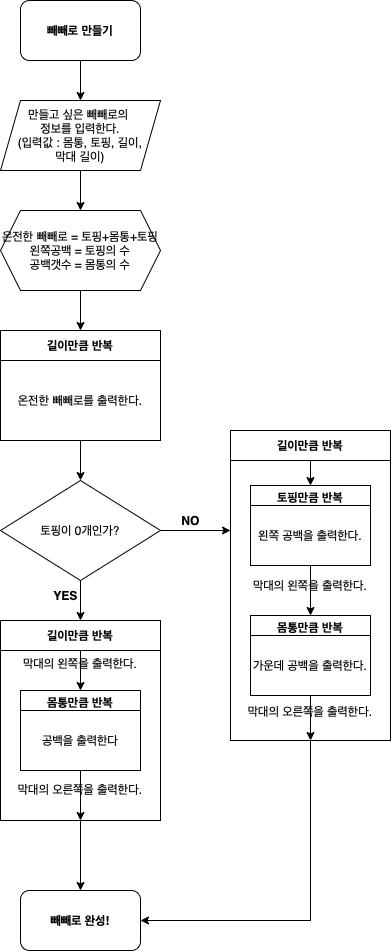

The diagram above was exported from draw.io. Its source (the exported page's mxGraphModel, read from the mxfile embedded in the PNG):
<mxGraphModel dx="497" dy="531" grid="1" gridSize="10" guides="1" tooltips="1" connect="1" arrows="1" fold="1" page="1" pageScale="1" pageWidth="900" pageHeight="1600" math="0" shadow="0">
  <root>
    <mxCell id="0" />
    <mxCell id="1" parent="0" />
    <mxCell id="qbyHkVkG8bYegYFZ1kIC-5" style="edgeStyle=orthogonalEdgeStyle;rounded=0;orthogonalLoop=1;jettySize=auto;html=1;exitX=0.5;exitY=1;exitDx=0;exitDy=0;entryX=0.5;entryY=0;entryDx=0;entryDy=0;" edge="1" parent="1" source="qbyHkVkG8bYegYFZ1kIC-1" target="qbyHkVkG8bYegYFZ1kIC-4">
      <mxGeometry relative="1" as="geometry" />
    </mxCell>
    <mxCell id="qbyHkVkG8bYegYFZ1kIC-1" value="온전한 빼빼로 = 토핑+몸통+토핑&lt;br&gt;왼쪽공백 = 토핑의 수&lt;br&gt;공백갯수 = 몸통의 수" style="shape=hexagon;perimeter=hexagonPerimeter2;whiteSpace=wrap;html=1;fixedSize=1;" vertex="1" parent="1">
      <mxGeometry x="40" y="250" width="160" height="80" as="geometry" />
    </mxCell>
    <mxCell id="qbyHkVkG8bYegYFZ1kIC-7" value="" style="edgeStyle=orthogonalEdgeStyle;rounded=0;orthogonalLoop=1;jettySize=auto;html=1;" edge="1" parent="1" source="qbyHkVkG8bYegYFZ1kIC-2" target="qbyHkVkG8bYegYFZ1kIC-6">
      <mxGeometry relative="1" as="geometry" />
    </mxCell>
    <mxCell id="qbyHkVkG8bYegYFZ1kIC-2" value="빼빼로 만들기" style="rounded=1;whiteSpace=wrap;html=1;fontStyle=1" vertex="1" parent="1">
      <mxGeometry x="60" y="40" width="120" height="60" as="geometry" />
    </mxCell>
    <mxCell id="qbyHkVkG8bYegYFZ1kIC-11" value="" style="edgeStyle=orthogonalEdgeStyle;rounded=0;orthogonalLoop=1;jettySize=auto;html=1;entryX=0.5;entryY=0;entryDx=0;entryDy=0;" edge="1" parent="1" source="qbyHkVkG8bYegYFZ1kIC-4" target="qbyHkVkG8bYegYFZ1kIC-12">
      <mxGeometry relative="1" as="geometry">
        <mxPoint x="120" y="520" as="targetPoint" />
      </mxGeometry>
    </mxCell>
    <mxCell id="qbyHkVkG8bYegYFZ1kIC-4" value="길이만큼 반복" style="swimlane;startSize=30;" vertex="1" parent="1">
      <mxGeometry x="40" y="370" width="160" height="110" as="geometry" />
    </mxCell>
    <mxCell id="qbyHkVkG8bYegYFZ1kIC-9" value="온전한 빼빼로를 출력한다." style="rounded=0;whiteSpace=wrap;html=1;" vertex="1" parent="qbyHkVkG8bYegYFZ1kIC-4">
      <mxGeometry y="30" width="160" height="80" as="geometry" />
    </mxCell>
    <mxCell id="qbyHkVkG8bYegYFZ1kIC-8" value="" style="edgeStyle=orthogonalEdgeStyle;rounded=0;orthogonalLoop=1;jettySize=auto;html=1;" edge="1" parent="1" source="qbyHkVkG8bYegYFZ1kIC-6" target="qbyHkVkG8bYegYFZ1kIC-1">
      <mxGeometry relative="1" as="geometry" />
    </mxCell>
    <mxCell id="qbyHkVkG8bYegYFZ1kIC-6" value="만들고 싶은 빼빼로의&amp;nbsp;&lt;br&gt;정보를 입력한다.&lt;br&gt;(입력값 : 몸통, 토핑, 길이,&lt;br&gt;막대 길이)" style="shape=parallelogram;perimeter=parallelogramPerimeter;whiteSpace=wrap;html=1;fixedSize=1;" vertex="1" parent="1">
      <mxGeometry x="40" y="140" width="160" height="70" as="geometry" />
    </mxCell>
    <mxCell id="qbyHkVkG8bYegYFZ1kIC-14" value="" style="edgeStyle=orthogonalEdgeStyle;rounded=0;orthogonalLoop=1;jettySize=auto;html=1;entryX=0.5;entryY=0;entryDx=0;entryDy=0;" edge="1" parent="1" source="qbyHkVkG8bYegYFZ1kIC-12" target="qbyHkVkG8bYegYFZ1kIC-17">
      <mxGeometry relative="1" as="geometry">
        <mxPoint x="120" y="660" as="targetPoint" />
      </mxGeometry>
    </mxCell>
    <mxCell id="qbyHkVkG8bYegYFZ1kIC-39" style="edgeStyle=orthogonalEdgeStyle;rounded=0;orthogonalLoop=1;jettySize=auto;html=1;exitX=1;exitY=0.5;exitDx=0;exitDy=0;entryX=0;entryY=0.25;entryDx=0;entryDy=0;" edge="1" parent="1" source="qbyHkVkG8bYegYFZ1kIC-12" target="qbyHkVkG8bYegYFZ1kIC-28">
      <mxGeometry relative="1" as="geometry" />
    </mxCell>
    <mxCell id="qbyHkVkG8bYegYFZ1kIC-12" value="토핑이 0개인가?" style="rhombus;whiteSpace=wrap;html=1;" vertex="1" parent="1">
      <mxGeometry x="40" y="520" width="160" height="100" as="geometry" />
    </mxCell>
    <mxCell id="qbyHkVkG8bYegYFZ1kIC-23" value="" style="edgeStyle=orthogonalEdgeStyle;rounded=0;orthogonalLoop=1;jettySize=auto;html=1;" edge="1" parent="1" source="qbyHkVkG8bYegYFZ1kIC-17" target="qbyHkVkG8bYegYFZ1kIC-22">
      <mxGeometry relative="1" as="geometry" />
    </mxCell>
    <mxCell id="qbyHkVkG8bYegYFZ1kIC-17" value="길이만큼 반복" style="swimlane;startSize=30;" vertex="1" parent="1">
      <mxGeometry x="40" y="660" width="160" height="200" as="geometry" />
    </mxCell>
    <mxCell id="qbyHkVkG8bYegYFZ1kIC-18" value="막대의 왼쪽을 출력한다.&lt;br&gt;&lt;br&gt;&lt;br&gt;&lt;br&gt;&lt;br&gt;&lt;br&gt;&lt;br&gt;&lt;br&gt;&lt;br&gt;막대의 오른쪽을 출력한다." style="rounded=0;whiteSpace=wrap;html=1;align=center;horizontal=1;verticalAlign=top;" vertex="1" parent="qbyHkVkG8bYegYFZ1kIC-17">
      <mxGeometry y="30" width="160" height="170" as="geometry" />
    </mxCell>
    <mxCell id="qbyHkVkG8bYegYFZ1kIC-19" value="몸통만큼 반복" style="swimlane;" vertex="1" parent="qbyHkVkG8bYegYFZ1kIC-17">
      <mxGeometry x="20" y="70" width="120" height="80" as="geometry" />
    </mxCell>
    <mxCell id="qbyHkVkG8bYegYFZ1kIC-20" value="공백을 출력한다" style="whiteSpace=wrap;html=1;" vertex="1" parent="qbyHkVkG8bYegYFZ1kIC-19">
      <mxGeometry y="20" width="120" height="60" as="geometry" />
    </mxCell>
    <mxCell id="qbyHkVkG8bYegYFZ1kIC-34" value="" style="endArrow=classic;html=1;rounded=0;exitX=0.5;exitY=0;exitDx=0;exitDy=0;entryX=0.5;entryY=0;entryDx=0;entryDy=0;" edge="1" parent="qbyHkVkG8bYegYFZ1kIC-17" source="qbyHkVkG8bYegYFZ1kIC-18" target="qbyHkVkG8bYegYFZ1kIC-19">
      <mxGeometry width="50" height="50" relative="1" as="geometry">
        <mxPoint x="140" y="120" as="sourcePoint" />
        <mxPoint x="190" y="70" as="targetPoint" />
      </mxGeometry>
    </mxCell>
    <mxCell id="qbyHkVkG8bYegYFZ1kIC-38" value="" style="endArrow=classic;html=1;rounded=0;exitX=0.5;exitY=1;exitDx=0;exitDy=0;entryX=0.5;entryY=1;entryDx=0;entryDy=0;" edge="1" parent="qbyHkVkG8bYegYFZ1kIC-17" source="qbyHkVkG8bYegYFZ1kIC-19" target="qbyHkVkG8bYegYFZ1kIC-18">
      <mxGeometry width="50" height="50" relative="1" as="geometry">
        <mxPoint x="140" y="120" as="sourcePoint" />
        <mxPoint x="190" y="70" as="targetPoint" />
      </mxGeometry>
    </mxCell>
    <mxCell id="qbyHkVkG8bYegYFZ1kIC-22" value="빼빼로 완성!" style="rounded=1;whiteSpace=wrap;html=1;fontStyle=1;startSize=30;" vertex="1" parent="1">
      <mxGeometry x="60" y="930" width="120" height="60" as="geometry" />
    </mxCell>
    <mxCell id="qbyHkVkG8bYegYFZ1kIC-37" style="edgeStyle=orthogonalEdgeStyle;rounded=0;orthogonalLoop=1;jettySize=auto;html=1;exitX=0.5;exitY=1;exitDx=0;exitDy=0;entryX=1;entryY=0.5;entryDx=0;entryDy=0;" edge="1" parent="1" source="qbyHkVkG8bYegYFZ1kIC-27" target="qbyHkVkG8bYegYFZ1kIC-22">
      <mxGeometry relative="1" as="geometry" />
    </mxCell>
    <mxCell id="qbyHkVkG8bYegYFZ1kIC-27" value="길이만큼 반복" style="swimlane;startSize=30;" vertex="1" parent="1">
      <mxGeometry x="270" y="470" width="160" height="310" as="geometry" />
    </mxCell>
    <mxCell id="qbyHkVkG8bYegYFZ1kIC-28" value="&lt;br&gt;&lt;br&gt;&lt;br&gt;&lt;br&gt;&lt;br&gt;&lt;br&gt;&lt;br&gt;&lt;br&gt;막대의 왼쪽을 출력한다.&lt;br&gt;&lt;br&gt;&lt;br&gt;&lt;br&gt;&lt;br&gt;&lt;br&gt;&lt;br&gt;&lt;br&gt;&lt;br&gt;막대의 오른쪽을 출력한다." style="rounded=0;whiteSpace=wrap;html=1;align=center;horizontal=1;verticalAlign=top;" vertex="1" parent="qbyHkVkG8bYegYFZ1kIC-27">
      <mxGeometry y="30" width="160" height="280" as="geometry" />
    </mxCell>
    <mxCell id="qbyHkVkG8bYegYFZ1kIC-35" value="" style="endArrow=classic;html=1;rounded=0;exitX=0.5;exitY=0;exitDx=0;exitDy=0;entryX=0.5;entryY=0;entryDx=0;entryDy=0;" edge="1" parent="qbyHkVkG8bYegYFZ1kIC-27" source="qbyHkVkG8bYegYFZ1kIC-28" target="qbyHkVkG8bYegYFZ1kIC-29">
      <mxGeometry width="50" height="50" relative="1" as="geometry">
        <mxPoint x="-130" y="210" as="sourcePoint" />
        <mxPoint x="250" y="5" as="targetPoint" />
      </mxGeometry>
    </mxCell>
    <mxCell id="qbyHkVkG8bYegYFZ1kIC-36" value="" style="endArrow=classic;html=1;rounded=0;entryX=0.5;entryY=1;entryDx=0;entryDy=0;exitX=0.5;exitY=1;exitDx=0;exitDy=0;" edge="1" parent="qbyHkVkG8bYegYFZ1kIC-27" source="qbyHkVkG8bYegYFZ1kIC-41" target="qbyHkVkG8bYegYFZ1kIC-28">
      <mxGeometry width="50" height="50" relative="1" as="geometry">
        <mxPoint x="90" y="40" as="sourcePoint" />
        <mxPoint x="90" y="80" as="targetPoint" />
      </mxGeometry>
    </mxCell>
    <mxCell id="qbyHkVkG8bYegYFZ1kIC-29" value="토핑만큼 반복" style="swimlane;" vertex="1" parent="qbyHkVkG8bYegYFZ1kIC-27">
      <mxGeometry x="20" y="55" width="120" height="80" as="geometry" />
    </mxCell>
    <mxCell id="qbyHkVkG8bYegYFZ1kIC-30" value="왼쪽 공백을 출력한다." style="whiteSpace=wrap;html=1;" vertex="1" parent="qbyHkVkG8bYegYFZ1kIC-29">
      <mxGeometry y="20" width="120" height="60" as="geometry" />
    </mxCell>
    <mxCell id="qbyHkVkG8bYegYFZ1kIC-40" value="몸통만큼 반복" style="swimlane;" vertex="1" parent="qbyHkVkG8bYegYFZ1kIC-27">
      <mxGeometry x="20" y="185" width="120" height="80" as="geometry" />
    </mxCell>
    <mxCell id="qbyHkVkG8bYegYFZ1kIC-41" value="가운데 공백을 출력한다." style="whiteSpace=wrap;html=1;" vertex="1" parent="qbyHkVkG8bYegYFZ1kIC-40">
      <mxGeometry y="20" width="120" height="60" as="geometry" />
    </mxCell>
    <mxCell id="qbyHkVkG8bYegYFZ1kIC-42" value="" style="endArrow=classic;html=1;rounded=0;entryX=0.5;entryY=0;entryDx=0;entryDy=0;exitX=0.5;exitY=1;exitDx=0;exitDy=0;" edge="1" parent="qbyHkVkG8bYegYFZ1kIC-27" source="qbyHkVkG8bYegYFZ1kIC-29" target="qbyHkVkG8bYegYFZ1kIC-40">
      <mxGeometry width="50" height="50" relative="1" as="geometry">
        <mxPoint x="-10" y="235" as="sourcePoint" />
        <mxPoint x="40" y="185" as="targetPoint" />
      </mxGeometry>
    </mxCell>
    <mxCell id="qbyHkVkG8bYegYFZ1kIC-43" value="NO" style="text;html=1;align=center;verticalAlign=middle;resizable=0;points=[];autosize=1;strokeColor=none;fillColor=none;fontStyle=1" vertex="1" parent="1">
      <mxGeometry x="210" y="545" width="40" height="30" as="geometry" />
    </mxCell>
    <mxCell id="qbyHkVkG8bYegYFZ1kIC-44" value="YES" style="text;html=1;align=center;verticalAlign=middle;resizable=0;points=[];autosize=1;strokeColor=none;fillColor=none;fontStyle=1" vertex="1" parent="1">
      <mxGeometry x="80" y="620" width="50" height="30" as="geometry" />
    </mxCell>
  </root>
</mxGraphModel>